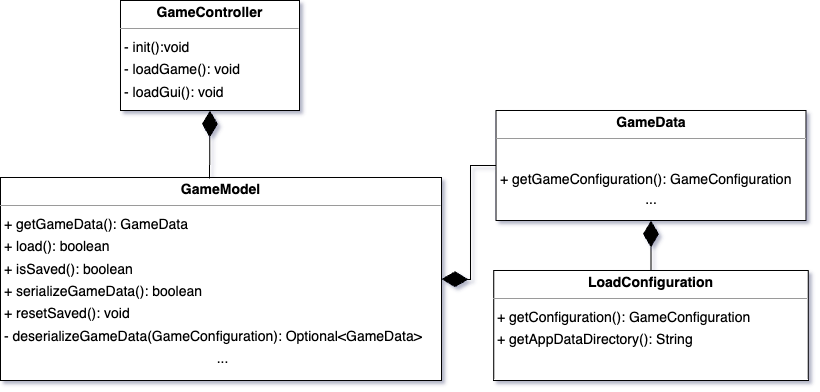

The diagram above was exported from draw.io. Its source (the exported page's mxGraphModel, read from the mxfile embedded in the PNG):
<mxGraphModel dx="1384" dy="318" grid="1" gridSize="10" guides="1" tooltips="1" connect="1" arrows="1" fold="1" page="0" pageScale="1" pageWidth="827" pageHeight="1169" background="none" math="0" shadow="0">
  <root>
    <mxCell id="0" />
    <mxCell id="1" parent="0" />
    <mxCell id="node1" value="&lt;p style=&quot;margin:0px;margin-top:4px;text-align:center;&quot;&gt;&lt;b&gt;GameController&lt;/b&gt;&lt;/p&gt;&lt;hr size=&quot;1&quot;&gt;&lt;p style=&quot;margin:0 0 0 4px;line-height:1.6;&quot;&gt;- init():void&lt;br&gt;- loadGame(): void&lt;br&gt;- loadGui(): void&lt;br&gt;&lt;/p&gt;" style="verticalAlign=top;align=left;overflow=fill;fontSize=14;fontFamily=Helvetica;html=1;rounded=0;shadow=0;comic=0;labelBackgroundColor=none;strokeWidth=1;" parent="1" vertex="1">
      <mxGeometry x="-50" y="430" width="179" height="110" as="geometry" />
    </mxCell>
    <mxCell id="node2" value="&lt;p style=&quot;margin:0px;margin-top:4px;text-align:center;&quot;&gt;&lt;b&gt;GameData&lt;/b&gt;&lt;/p&gt;&lt;hr size=&quot;1&quot;&gt;&lt;p style=&quot;margin:0 0 0 4px;line-height:1.6;&quot;&gt;&lt;br&gt;+ getGameConfiguration(): GameConfiguration&lt;br&gt;&lt;/p&gt;&lt;div style=&quot;text-align: center;&quot;&gt;...&lt;/div&gt;&lt;p&gt;&lt;/p&gt;" style="verticalAlign=top;align=left;overflow=fill;fontSize=14;fontFamily=Helvetica;html=1;rounded=0;shadow=0;comic=0;labelBackgroundColor=none;strokeWidth=1;" parent="1" vertex="1">
      <mxGeometry x="325.5" y="540" width="310" height="110" as="geometry" />
    </mxCell>
    <mxCell id="node3" value="&lt;p style=&quot;margin:0px;margin-top:4px;text-align:center;&quot;&gt;&lt;b&gt;GameModel&lt;/b&gt;&lt;/p&gt;&lt;hr size=&quot;1&quot;&gt;&lt;p style=&quot;margin:0 0 0 4px;line-height:1.6;&quot;&gt;+ getGameData(): GameData&lt;br&gt;+ load(): boolean&lt;br&gt;+ isSaved(): boolean&lt;br&gt;+ serializeGameData(): boolean&lt;br&gt;+ resetSaved(): void&lt;/p&gt;&lt;p style=&quot;margin:0 0 0 4px;line-height:1.6;&quot;&gt;- deserializeGameData(GameConfiguration): Optional&amp;lt;GameData&amp;gt;&lt;br&gt;&lt;/p&gt;&lt;p style=&quot;text-align: center; margin:0 0 0 4px;line-height:1.6;&quot;&gt;...&lt;/p&gt;" style="verticalAlign=top;align=left;overflow=fill;fontSize=14;fontFamily=Helvetica;html=1;rounded=0;shadow=0;comic=0;labelBackgroundColor=none;strokeWidth=1;" parent="1" vertex="1">
      <mxGeometry x="-170" y="607" width="441" height="203" as="geometry" />
    </mxCell>
    <mxCell id="node4" value="&lt;p style=&quot;margin:0px;margin-top:4px;text-align:center;&quot;&gt;&lt;b&gt;LoadConfiguration&lt;/b&gt;&lt;/p&gt;&lt;hr size=&quot;1&quot;/&gt;&lt;p style=&quot;margin:0 0 0 4px;line-height:1.6;&quot;&gt;+ getConfiguration(): GameConfiguration&lt;br/&gt;+ getAppDataDirectory(): String&lt;/p&gt;" style="verticalAlign=top;align=left;overflow=fill;fontSize=14;fontFamily=Helvetica;html=1;rounded=0;shadow=0;comic=0;labelBackgroundColor=none;strokeWidth=1;" parent="1" vertex="1">
      <mxGeometry x="323.25" y="700" width="314.5" height="110" as="geometry" />
    </mxCell>
    <mxCell id="q5UWDnKfCgA0wGdDEREK-3" value="" style="endArrow=diamondThin;endFill=1;endSize=24;html=1;rounded=0;entryX=0.5;entryY=1;entryDx=0;entryDy=0;exitX=0.474;exitY=0.005;exitDx=0;exitDy=0;exitPerimeter=0;" parent="1" source="node3" target="node1" edge="1">
      <mxGeometry width="160" relative="1" as="geometry">
        <mxPoint x="110" y="700" as="sourcePoint" />
        <mxPoint x="270" y="700" as="targetPoint" />
      </mxGeometry>
    </mxCell>
    <mxCell id="q5UWDnKfCgA0wGdDEREK-4" value="" style="endArrow=diamondThin;endFill=1;endSize=24;html=1;rounded=0;entryX=1;entryY=0.5;entryDx=0;entryDy=0;exitX=0;exitY=0.5;exitDx=0;exitDy=0;" parent="1" source="node2" target="node3" edge="1">
      <mxGeometry width="160" relative="1" as="geometry">
        <mxPoint x="220" y="700" as="sourcePoint" />
        <mxPoint x="380" y="700" as="targetPoint" />
        <Array as="points">
          <mxPoint x="300" y="595" />
          <mxPoint x="300" y="709" />
        </Array>
      </mxGeometry>
    </mxCell>
    <mxCell id="q5UWDnKfCgA0wGdDEREK-5" value="" style="endArrow=diamondThin;endFill=1;endSize=24;html=1;rounded=0;entryX=0.5;entryY=1;entryDx=0;entryDy=0;exitX=0.5;exitY=0;exitDx=0;exitDy=0;" parent="1" source="node4" target="node2" edge="1">
      <mxGeometry width="160" relative="1" as="geometry">
        <mxPoint x="350" y="700" as="sourcePoint" />
        <mxPoint x="510" y="700" as="targetPoint" />
      </mxGeometry>
    </mxCell>
  </root>
</mxGraphModel>